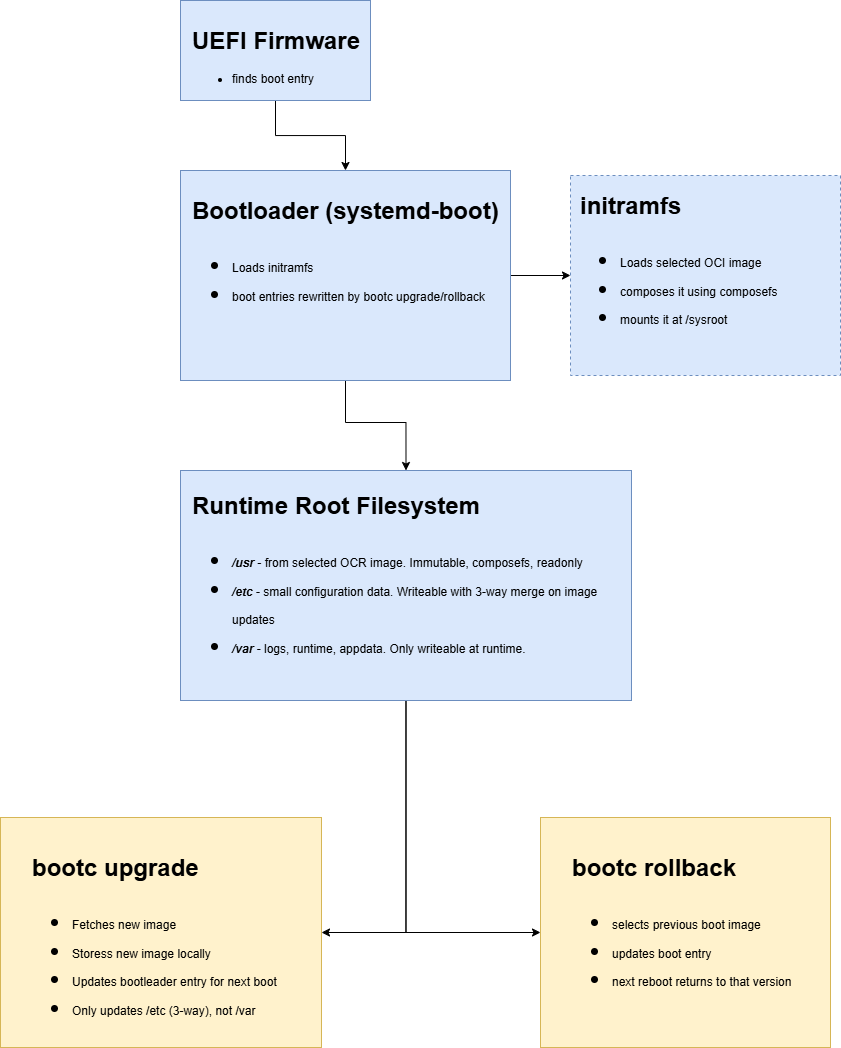

The diagram above was exported from draw.io. Its source (the exported page's mxGraphModel, read from the mxfile embedded in the PNG):
<mxGraphModel dx="1961" dy="840" grid="1" gridSize="10" guides="1" tooltips="1" connect="1" arrows="1" fold="1" page="1" pageScale="1" pageWidth="850" pageHeight="1100" math="0" shadow="0">
  <root>
    <mxCell id="0" />
    <mxCell id="1" parent="0" />
    <mxCell id="2" style="edgeStyle=orthogonalEdgeStyle;rounded=0;orthogonalLoop=1;jettySize=auto;html=1;entryX=0.5;entryY=0;entryDx=0;entryDy=0;" edge="1" parent="1" source="3" target="6">
      <mxGeometry relative="1" as="geometry">
        <mxPoint x="-555" y="170" as="targetPoint" />
      </mxGeometry>
    </mxCell>
    <mxCell id="5" value="" style="edgeStyle=orthogonalEdgeStyle;rounded=0;orthogonalLoop=1;jettySize=auto;html=1;" edge="1" parent="1" source="6" target="9">
      <mxGeometry relative="1" as="geometry">
        <mxPoint x="-456" y="440" as="targetPoint" />
      </mxGeometry>
    </mxCell>
    <mxCell id="8" value="" style="edgeStyle=orthogonalEdgeStyle;rounded=0;orthogonalLoop=1;jettySize=auto;html=1;entryX=0.5;entryY=0;entryDx=0;entryDy=0;exitX=0.5;exitY=1;exitDx=0;exitDy=0;" edge="1" parent="1" source="6" target="12">
      <mxGeometry relative="1" as="geometry">
        <mxPoint x="-485" y="630" as="sourcePoint" />
        <mxPoint x="-371.9699999999998" y="773.0799999999999" as="targetPoint" />
        <Array as="points">
          <mxPoint x="-505" y="532" />
          <mxPoint x="-445" y="532" />
        </Array>
      </mxGeometry>
    </mxCell>
    <mxCell id="11" value="" style="edgeStyle=orthogonalEdgeStyle;rounded=0;orthogonalLoop=1;jettySize=auto;html=1;entryX=1;entryY=0.5;entryDx=0;entryDy=0;" edge="1" parent="1" source="12" target="14">
      <mxGeometry relative="1" as="geometry" />
    </mxCell>
    <mxCell id="16" value="" style="edgeStyle=orthogonalEdgeStyle;rounded=0;orthogonalLoop=1;jettySize=auto;html=1;entryX=0;entryY=0.5;entryDx=0;entryDy=0;exitX=0.5;exitY=1;exitDx=0;exitDy=0;" edge="1" parent="1" source="12" target="15">
      <mxGeometry relative="1" as="geometry">
        <mxPoint x="-296" y="1470" as="sourcePoint" />
        <mxPoint x="-300" y="1670" as="targetPoint" />
      </mxGeometry>
    </mxCell>
    <mxCell id="19" value="" style="group" vertex="1" connectable="0" parent="1">
      <mxGeometry x="-670" y="110" width="190" height="100" as="geometry" />
    </mxCell>
    <mxCell id="3" value="" style="rounded=0;whiteSpace=wrap;html=1;verticalAlign=top;fillColor=#dae8fc;strokeColor=#6c8ebf;" vertex="1" parent="19">
      <mxGeometry width="190" height="100" as="geometry" />
    </mxCell>
    <mxCell id="4" value="&lt;h1 style=&quot;margin-top: 0px;&quot;&gt;UEFI Firmware&lt;/h1&gt;&lt;p&gt;&lt;/p&gt;&lt;ul&gt;&lt;li&gt;finds boot entry&lt;/li&gt;&lt;/ul&gt;&lt;p&gt;&lt;/p&gt;" style="text;html=1;whiteSpace=wrap;overflow=hidden;rounded=0;" vertex="1" parent="19">
      <mxGeometry x="10" y="20" width="180" height="70" as="geometry" />
    </mxCell>
    <mxCell id="20" value="" style="group" vertex="1" connectable="0" parent="1">
      <mxGeometry x="-280" y="285" width="270" height="200" as="geometry" />
    </mxCell>
    <mxCell id="9" value="" style="rounded=0;whiteSpace=wrap;html=1;verticalAlign=top;fillColor=#dae8fc;strokeColor=#6c8ebf;dashed=1;" vertex="1" parent="20">
      <mxGeometry width="270" height="200" as="geometry" />
    </mxCell>
    <mxCell id="10" value="&lt;h1 style=&quot;margin-top: 0px;&quot;&gt;&lt;span style=&quot;background-color: transparent; color: light-dark(rgb(0, 0, 0), rgb(255, 255, 255));&quot;&gt;initramfs&lt;/span&gt;&lt;/h1&gt;&lt;h1 style=&quot;margin-top: 0px;&quot;&gt;&lt;ul&gt;&lt;li&gt;&lt;span style=&quot;background-color: transparent; color: light-dark(rgb(0, 0, 0), rgb(255, 255, 255)); font-size: 12px; font-weight: normal;&quot;&gt;Loads selected OCI image&lt;/span&gt;&lt;/li&gt;&lt;li&gt;&lt;span style=&quot;background-color: transparent; color: light-dark(rgb(0, 0, 0), rgb(255, 255, 255)); font-size: 12px; font-weight: normal;&quot;&gt;composes it using composefs&lt;/span&gt;&lt;/li&gt;&lt;li&gt;&lt;span style=&quot;background-color: transparent; color: light-dark(rgb(0, 0, 0), rgb(255, 255, 255)); font-size: 12px; font-weight: normal;&quot;&gt;mounts it at /sysroot&lt;/span&gt;&lt;/li&gt;&lt;/ul&gt;&lt;/h1&gt;" style="text;html=1;whiteSpace=wrap;overflow=hidden;rounded=0;" vertex="1" parent="20">
      <mxGeometry x="8.181818181818182" y="10" width="253.63636363636365" height="170" as="geometry" />
    </mxCell>
    <mxCell id="21" value="" style="group" vertex="1" connectable="0" parent="1">
      <mxGeometry x="-670" y="280" width="330" height="210" as="geometry" />
    </mxCell>
    <mxCell id="6" value="" style="rounded=0;whiteSpace=wrap;html=1;verticalAlign=top;fillColor=#dae8fc;strokeColor=#6c8ebf;" vertex="1" parent="21">
      <mxGeometry width="330" height="210" as="geometry" />
    </mxCell>
    <mxCell id="7" value="&lt;h1 style=&quot;margin-top: 0px;&quot;&gt;&lt;span style=&quot;background-color: transparent; color: light-dark(rgb(0, 0, 0), rgb(255, 255, 255));&quot;&gt;Bootloader (systemd-boot)&lt;/span&gt;&lt;/h1&gt;&lt;h1 style=&quot;margin-top: 0px;&quot;&gt;&lt;ul&gt;&lt;li&gt;&lt;span style=&quot;background-color: transparent; color: light-dark(rgb(0, 0, 0), rgb(255, 255, 255)); font-size: 12px; font-weight: normal;&quot;&gt;Loads initramfs&lt;/span&gt;&lt;/li&gt;&lt;li&gt;&lt;span style=&quot;background-color: transparent; color: light-dark(rgb(0, 0, 0), rgb(255, 255, 255)); font-size: 12px; font-weight: normal;&quot;&gt;boot entries rewritten by bootc upgrade/rollback&lt;/span&gt;&lt;/li&gt;&lt;/ul&gt;&lt;/h1&gt;" style="text;html=1;whiteSpace=wrap;overflow=hidden;rounded=0;" vertex="1" parent="21">
      <mxGeometry x="10" y="20" width="310" height="180" as="geometry" />
    </mxCell>
    <mxCell id="22" value="" style="group" vertex="1" connectable="0" parent="1">
      <mxGeometry x="-670" y="580" width="451" height="230" as="geometry" />
    </mxCell>
    <mxCell id="12" value="" style="rounded=0;whiteSpace=wrap;html=1;verticalAlign=top;fillColor=#dae8fc;strokeColor=#6c8ebf;" vertex="1" parent="22">
      <mxGeometry width="451" height="230" as="geometry" />
    </mxCell>
    <mxCell id="13" value="&lt;h1 style=&quot;margin-top: 0px;&quot;&gt;Runtime Root Filesystem&lt;/h1&gt;&lt;h1 style=&quot;margin-top: 0px;&quot;&gt;&lt;ul&gt;&lt;li&gt;&lt;span style=&quot;font-size: 12px;&quot;&gt;&lt;i&gt;/usr&lt;/i&gt;&lt;/span&gt;&lt;span style=&quot;font-size: 12px; font-weight: 400;&quot;&gt; - from selected OCR image. Immutable, composefs, readonly&lt;/span&gt;&lt;/li&gt;&lt;li&gt;&lt;span style=&quot;font-size: 12px;&quot;&gt;&lt;i&gt;/etc&lt;/i&gt;&lt;/span&gt;&lt;span style=&quot;font-size: 12px; font-weight: 400;&quot;&gt; - small configuration data. Writeable with 3-way merge on image updates&lt;/span&gt;&lt;/li&gt;&lt;li&gt;&lt;span style=&quot;font-size: 12px;&quot;&gt;&lt;i&gt;/var&lt;/i&gt;&lt;/span&gt;&lt;span style=&quot;font-size: 12px; font-weight: 400;&quot;&gt; - logs, runtime, appdata. Only writeable at runtime.&lt;/span&gt;&lt;/li&gt;&lt;/ul&gt;&lt;/h1&gt;" style="text;html=1;whiteSpace=wrap;overflow=hidden;rounded=0;" vertex="1" parent="22">
      <mxGeometry x="10" y="15" width="421" height="205" as="geometry" />
    </mxCell>
    <mxCell id="23" value="" style="group" vertex="1" connectable="0" parent="1">
      <mxGeometry x="-850" y="927" width="451" height="230" as="geometry" />
    </mxCell>
    <mxCell id="14" value="" style="rounded=0;whiteSpace=wrap;html=1;verticalAlign=top;fillColor=#fff2cc;strokeColor=#d6b656;" vertex="1" parent="23">
      <mxGeometry width="321" height="230" as="geometry" />
    </mxCell>
    <mxCell id="17" value="&lt;h1 style=&quot;margin-top: 0px;&quot;&gt;bootc upgrade&lt;/h1&gt;&lt;h1 style=&quot;margin-top: 0px;&quot;&gt;&lt;ul&gt;&lt;li&gt;&lt;span style=&quot;font-size: 12px; font-weight: 400;&quot;&gt;Fetches new image&lt;/span&gt;&lt;/li&gt;&lt;li&gt;&lt;span style=&quot;font-size: 12px; font-weight: 400;&quot;&gt;Storess new image locally&lt;/span&gt;&lt;/li&gt;&lt;li&gt;&lt;span style=&quot;font-size: 12px; font-weight: 400;&quot;&gt;Updates bootleader entry for next boot&lt;/span&gt;&lt;/li&gt;&lt;li&gt;&lt;span style=&quot;font-size: 12px; font-weight: 400;&quot;&gt;Only updates /etc (3-way), not /var&lt;/span&gt;&lt;/li&gt;&lt;/ul&gt;&lt;/h1&gt;" style="text;html=1;whiteSpace=wrap;overflow=hidden;rounded=0;" vertex="1" parent="23">
      <mxGeometry x="30" y="30" width="290" height="170" as="geometry" />
    </mxCell>
    <mxCell id="24" value="" style="group" vertex="1" connectable="0" parent="1">
      <mxGeometry x="-310" y="927" width="290" height="230" as="geometry" />
    </mxCell>
    <mxCell id="15" value="" style="rounded=0;whiteSpace=wrap;html=1;verticalAlign=top;fillColor=#fff2cc;strokeColor=#d6b656;" vertex="1" parent="24">
      <mxGeometry width="290" height="230" as="geometry" />
    </mxCell>
    <mxCell id="18" value="&lt;h1 style=&quot;margin-top: 0px;&quot;&gt;bootc rollback&lt;/h1&gt;&lt;h1 style=&quot;margin-top: 0px;&quot;&gt;&lt;ul&gt;&lt;li&gt;&lt;span style=&quot;font-size: 12px; font-weight: 400;&quot;&gt;selects previous boot image&lt;/span&gt;&lt;/li&gt;&lt;li&gt;&lt;span style=&quot;font-size: 12px; font-weight: 400;&quot;&gt;updates boot entry&lt;/span&gt;&lt;/li&gt;&lt;li&gt;&lt;span style=&quot;font-size: 12px; font-weight: 400;&quot;&gt;next reboot returns to that version&lt;/span&gt;&lt;/li&gt;&lt;/ul&gt;&lt;/h1&gt;" style="text;html=1;whiteSpace=wrap;overflow=hidden;rounded=0;" vertex="1" parent="24">
      <mxGeometry x="30" y="30" width="250" height="170" as="geometry" />
    </mxCell>
  </root>
</mxGraphModel>